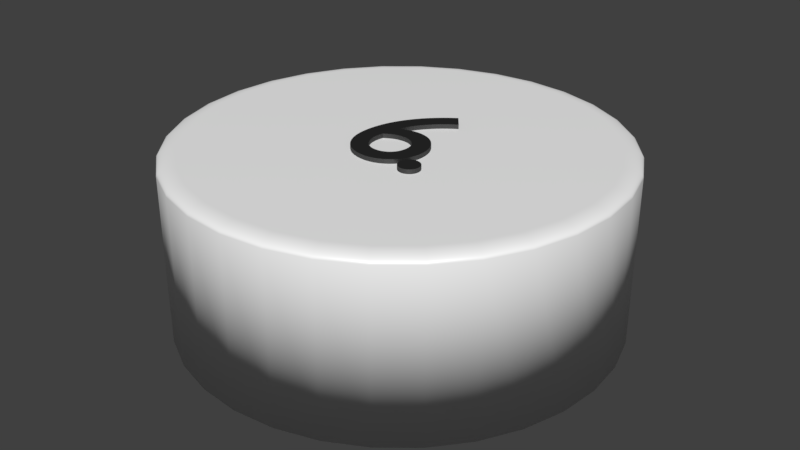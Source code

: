 # Source: kreiswei_6.blend  (saved by Blender 2.79.0; exported with 4.5.12 LTS)
import bpy
from mathutils import Matrix  # noqa: F401  (used for matrix-valued properties, if any)

bpy.ops.wm.read_factory_settings(use_empty=True)
scene = bpy.context.scene
scene.name = 'Scene'

# ---- collections
col_collection_1 = bpy.data.collections.new('Collection 1'); scene.collection.children.link(col_collection_1)

# ---- materials (node trees are filled in below, after node groups)
mat_material = bpy.data.materials.new('Material')
mat_material.alpha_threshold = 0.0
mat_material.roughness = 0.5
mat_material_003 = bpy.data.materials.new('Material.003')
mat_material_003.alpha_threshold = 0.0
mat_material_003.roughness = 0.5
mat_material_005 = bpy.data.materials.new('Material.005')
mat_material_005.alpha_threshold = 0.0
mat_material_005.roughness = 0.5

# ---- material node trees
mat_material.use_nodes = True; mat_material.node_tree.nodes.clear()
_N = mat_material.node_tree.nodes; _L = mat_material.node_tree.links
n0 = _N.new('ShaderNodeOutputMaterial'); n0.name = 'Material Output'; n0.location = (389, 402)
n1 = _N.new('ShaderNodeBsdfDiffuse'); n1.name = 'Diffuse BSDF'; n1.location = (0, 398)
n1.inputs[0].default_value = (1.0, 1.0, 1.0, 1.0)
n2 = _N.new('ShaderNodeBsdfAnisotropic'); n2.name = 'Glossy BSDF'; n2.location = (2, 219)
n2.distribution = 'GGX'
n2.inputs[1].default_value = 0.4472
n3 = _N.new('ShaderNodeMixShader'); n3.name = 'Mix Shader'; n3.location = (218, 404)
n3.inputs[0].default_value = 0.1
_L.new(n1.outputs[0], n3.inputs[1])
_L.new(n2.outputs[0], n3.inputs[2])
_L.new(n3.outputs[0], n0.inputs[0])
n0.is_active_output = True
mat_material_003.use_nodes = True; mat_material_003.node_tree.nodes.clear()
_N = mat_material_003.node_tree.nodes; _L = mat_material_003.node_tree.links
n0 = _N.new('ShaderNodeBsdfDiffuse'); n0.name = 'Diffuse BSDF'; n0.location = (10, 300)
n0.inputs[0].default_value = (0.01298, 0.01298, 0.01298, 1.0)
n1 = _N.new('ShaderNodeOutputMaterial'); n1.name = 'Material Output'; n1.location = (383, 229)
n2 = _N.new('ShaderNodeBsdfAnisotropic'); n2.name = 'Glossy BSDF'; n2.location = (9, 167)
n2.distribution = 'GGX'
n2.inputs[1].default_value = 0.4472
n3 = _N.new('ShaderNodeMixShader'); n3.name = 'Mix Shader'; n3.location = (208, 244)
n3.inputs[0].default_value = 0.1
_L.new(n0.outputs[0], n3.inputs[1])
_L.new(n2.outputs[0], n3.inputs[2])
_L.new(n3.outputs[0], n1.inputs[0])
n1.is_active_output = True
mat_material_005.use_nodes = True; mat_material_005.node_tree.nodes.clear()
_N = mat_material_005.node_tree.nodes; _L = mat_material_005.node_tree.links
n0 = _N.new('ShaderNodeOutputMaterial'); n0.name = 'Material Output'; n0.location = (404, 236)
n1 = _N.new('ShaderNodeMixShader'); n1.name = 'Mix Shader'; n1.location = (184, 310)
n1.inputs[0].default_value = 0.1
n2 = _N.new('ShaderNodeBsdfAnisotropic'); n2.name = 'Glossy BSDF'; n2.location = (-43, 197)
n2.distribution = 'GGX'
n2.inputs[1].default_value = 0.4472
n3 = _N.new('ShaderNodeBsdfDiffuse'); n3.name = 'Diffuse BSDF'; n3.location = (-46, 471)
n3.inputs[0].default_value = (0.01298, 0.01298, 0.01298, 1.0)
_L.new(n3.outputs[0], n1.inputs[1])
_L.new(n1.outputs[0], n0.inputs[0])
_L.new(n2.outputs[0], n1.inputs[2])
n0.is_active_output = True

# ---- world
world_world = bpy.data.worlds.new('World'); scene.world = world_world
world_world.color = (0.05088, 0.05088, 0.05088)
world_world.use_sun_shadow = False
world_world.sun_shadow_jitter_overblur = 0.0
world_world.cycles.sampling_method = 'MANUAL'

# ---- meshes
me_cylinder = bpy.data.meshes.new('Cylinder')
me_cylinder.from_pydata([(0.0, 1.0, -1.0), (0.1951, 0.9808, -1.0), (0.3827, 0.9239, -1.0), (0.5556, 0.8315, -1.0), (0.7071, 0.7071, -1.0), (0.8315, 0.5556, -1.0), (0.9239, 0.3827, -1.0), (0.9808, 0.1951, -1.0), (1.0, 7.55e-08, -1.0), (0.9808, -0.1951, -1.0), (0.9239, -0.3827, -1.0), (0.8315, -0.5556, -1.0), (0.7071, -0.7071, -1.0), (0.5556, -0.8315, -1.0), (0.3827, -0.9239, -1.0), (0.1951, -0.9808, -1.0), (-3.258e-07, -1.0, -1.0), (-0.1951, -0.9808, -1.0), (-0.3827, -0.9239, -1.0), (-0.5556, -0.8315, -1.0), (-0.7071, -0.7071, -1.0), (-0.8315, -0.5556, -1.0), (-0.9239, -0.3827, -1.0), (-0.9808, -0.1951, -1.0), (-1.0, 9.656e-07, -1.0), (-0.9808, 0.1951, -1.0), (-0.9239, 0.3827, -1.0), (-0.8315, 0.5556, -1.0), (-0.7071, 0.7071, -1.0), (-0.5556, 0.8315, -1.0), (-0.3827, 0.9239, -1.0), (-0.1951, 0.9808, -1.0), (-5.96e-08, 0.9196, 1.0), (0.0, 1.0, 0.92), (-5.035e-08, 0.9322, 0.999), (-4.109e-08, 0.9445, 0.9961), (-3.26e-08, 0.9561, 0.9913), (-2.456e-08, 0.9669, 0.9847), (-1.746e-08, 0.9765, 0.9766), (-1.141e-08, 0.9846, 0.967), (-6.636e-09, 0.9912, 0.9563), (-2.91e-09, 0.9961, 0.9447), (-7.567e-10, 0.999, 0.9325), (0.1794, 0.9019, 1.0), (0.1951, 0.9808, 0.92), (0.1819, 0.9143, 0.999), (0.1843, 0.9263, 0.9961), (0.1865, 0.9377, 0.9913), (0.1886, 0.9483, 0.9847), (0.1905, 0.9577, 0.9766), (0.1921, 0.9657, 0.967), (0.1934, 0.9722, 0.9563), (0.1943, 0.9769, 0.9447), (0.1949, 0.9798, 0.9325), (0.3519, 0.8496, 1.0), (0.3827, 0.9239, 0.92), (0.3567, 0.8612, 0.999), (0.3614, 0.8726, 0.9961), (0.3659, 0.8833, 0.9913), (0.37, 0.8933, 0.9847), (0.3737, 0.9021, 0.9766), (0.3768, 0.9097, 0.967), (0.3793, 0.9158, 0.9563), (0.3812, 0.9202, 0.9447), (0.3823, 0.923, 0.9325), (0.5109, 0.7646, 1.0), (0.5556, 0.8315, 0.92), (0.5179, 0.7751, 0.999), (0.5247, 0.7853, 0.9961), (0.5312, 0.795, 0.9913), (0.5372, 0.8039, 0.9847), (0.5425, 0.8119, 0.9766), (0.547, 0.8187, 0.967), (0.5507, 0.8242, 0.9563), (0.5534, 0.8282, 0.9447), (0.555, 0.8306, 0.9325), (0.6503, 0.6503, 1.0), (0.7071, 0.7071, 0.92), (0.6592, 0.6592, 0.999), (0.6678, 0.6678, 0.9961), (0.6761, 0.6761, 0.9913), (0.6837, 0.6837, 0.9847), (0.6905, 0.6905, 0.9766), (0.6963, 0.6963, 0.967), (0.7009, 0.7009, 0.9563), (0.7043, 0.7043, 0.9447), (0.7064, 0.7064, 0.9325), (0.7646, 0.5109, 1.0), (0.8315, 0.5556, 0.92), (0.7751, 0.5179, 0.999), (0.7853, 0.5247, 0.9961), (0.795, 0.5312, 0.9913), (0.8039, 0.5372, 0.9847), (0.8119, 0.5425, 0.9766), (0.8187, 0.547, 0.967), (0.8242, 0.5507, 0.9563), (0.8282, 0.5534, 0.9447), (0.8306, 0.555, 0.9325), (0.8496, 0.3519, 1.0), (0.9239, 0.3827, 0.92), (0.8612, 0.3567, 0.999), (0.8726, 0.3614, 0.9961), (0.8833, 0.3659, 0.9913), (0.8933, 0.37, 0.9847), (0.9021, 0.3737, 0.9766), (0.9097, 0.3768, 0.967), (0.9158, 0.3793, 0.9563), (0.9202, 0.3812, 0.9447), (0.923, 0.3823, 0.9325), (0.9019, 0.1794, 1.0), (0.9808, 0.1951, 0.92), (0.9143, 0.1819, 0.999), (0.9263, 0.1843, 0.9961), (0.9377, 0.1865, 0.9913), (0.9483, 0.1886, 0.9847), (0.9577, 0.1905, 0.9766), (0.9657, 0.1921, 0.967), (0.9722, 0.1934, 0.9563), (0.9769, 0.1943, 0.9447), (0.9798, 0.1949, 0.9325), (0.9196, 5.029e-08, 1.0), (1.0, 7.55e-08, 0.92), (0.9322, 5.422e-08, 0.999), (0.9445, 5.809e-08, 0.9961), (0.9561, 6.182e-08, 0.9913), (0.9669, 6.519e-08, 0.9847), (0.9765, 6.81e-08, 0.9766), (0.9846, 7.078e-08, 0.967), (0.9912, 7.288e-08, 0.9563), (0.9961, 7.427e-08, 0.9447), (0.999, 7.518e-08, 0.9325), (0.9019, -0.1794, 1.0), (0.9808, -0.1951, 0.92), (0.9143, -0.1819, 0.999), (0.9263, -0.1843, 0.9961), (0.9377, -0.1865, 0.9913), (0.9483, -0.1886, 0.9847), (0.9577, -0.1905, 0.9766), (0.9657, -0.1921, 0.967), (0.9722, -0.1934, 0.9563), (0.9769, -0.1943, 0.9447), (0.9798, -0.1949, 0.9325), (0.8496, -0.3519, 1.0), (0.9239, -0.3827, 0.92), (0.8612, -0.3567, 0.999), (0.8726, -0.3614, 0.9961), (0.8833, -0.3659, 0.9913), (0.8933, -0.37, 0.9847), (0.9021, -0.3737, 0.9766), (0.9097, -0.3768, 0.967), (0.9158, -0.3793, 0.9563), (0.9202, -0.3812, 0.9447), (0.923, -0.3823, 0.9325), (0.7646, -0.5109, 1.0), (0.8315, -0.5556, 0.92), (0.7751, -0.5179, 0.999), (0.7853, -0.5247, 0.9961), (0.795, -0.5312, 0.9913), (0.8039, -0.5372, 0.9847), (0.8119, -0.5425, 0.9766), (0.8187, -0.547, 0.967), (0.8242, -0.5507, 0.9563), (0.8282, -0.5534, 0.9447), (0.8306, -0.555, 0.9325), (0.6503, -0.6503, 1.0), (0.7071, -0.7071, 0.92), (0.6592, -0.6592, 0.999), (0.6678, -0.6678, 0.9961), (0.6761, -0.6761, 0.9913), (0.6837, -0.6837, 0.9847), (0.6905, -0.6905, 0.9766), (0.6963, -0.6963, 0.967), (0.7009, -0.7009, 0.9563), (0.7043, -0.7043, 0.9447), (0.7064, -0.7064, 0.9325), (0.5109, -0.7646, 1.0), (0.5556, -0.8315, 0.92), (0.5179, -0.7751, 0.999), (0.5247, -0.7853, 0.9961), (0.5312, -0.795, 0.9913), (0.5372, -0.8039, 0.9847), (0.5425, -0.8119, 0.9766), (0.547, -0.8187, 0.967), (0.5507, -0.8242, 0.9563), (0.5534, -0.8282, 0.9447), (0.555, -0.8306, 0.9325), (0.3519, -0.8496, 1.0), (0.3827, -0.9239, 0.92), (0.3567, -0.8612, 0.999), (0.3614, -0.8726, 0.9961), (0.3659, -0.8833, 0.9913), (0.37, -0.8933, 0.9847), (0.3737, -0.9021, 0.9766), (0.3768, -0.9097, 0.967), (0.3793, -0.9158, 0.9563), (0.3812, -0.9202, 0.9447), (0.3823, -0.923, 0.9325), (0.1794, -0.9019, 1.0), (0.1951, -0.9808, 0.92), (0.1819, -0.9143, 0.999), (0.1843, -0.9263, 0.9961), (0.1865, -0.9377, 0.9913), (0.1886, -0.9483, 0.9847), (0.1905, -0.9577, 0.9766), (0.1921, -0.9657, 0.967), (0.1934, -0.9722, 0.9563), (0.1943, -0.9769, 0.9447), (0.1949, -0.9798, 0.9325), (-2.775e-07, -0.9196, 1.0), (-3.258e-07, -1.0, 0.92), (-2.851e-07, -0.9322, 0.999), (-2.925e-07, -0.9445, 0.9961), (-2.995e-07, -0.9561, 0.9913), (-3.059e-07, -0.9669, 0.9847), (-3.118e-07, -0.9765, 0.9766), (-3.166e-07, -0.9846, 0.967), (-3.205e-07, -0.9912, 0.9563), (-3.235e-07, -0.9961, 0.9447), (-3.253e-07, -0.999, 0.9325), (-0.1794, -0.9019, 1.0), (-0.1951, -0.9808, 0.92), (-0.1819, -0.9143, 0.999), (-0.1843, -0.9263, 0.9961), (-0.1865, -0.9377, 0.9913), (-0.1886, -0.9483, 0.9847), (-0.1905, -0.9577, 0.9766), (-0.1921, -0.9657, 0.967), (-0.1934, -0.9722, 0.9563), (-0.1943, -0.9769, 0.9447), (-0.1949, -0.9798, 0.9325), (-0.3519, -0.8496, 1.0), (-0.3827, -0.9239, 0.92), (-0.3567, -0.8612, 0.999), (-0.3614, -0.8726, 0.9961), (-0.3659, -0.8833, 0.9913), (-0.37, -0.8933, 0.9847), (-0.3737, -0.9021, 0.9766), (-0.3768, -0.9097, 0.967), (-0.3793, -0.9158, 0.9563), (-0.3812, -0.9202, 0.9447), (-0.3823, -0.923, 0.9325), (-0.5109, -0.7646, 1.0), (-0.5556, -0.8315, 0.92), (-0.5179, -0.7751, 0.999), (-0.5247, -0.7853, 0.9961), (-0.5312, -0.795, 0.9913), (-0.5372, -0.8039, 0.9847), (-0.5425, -0.8119, 0.9766), (-0.547, -0.8187, 0.967), (-0.5507, -0.8242, 0.9563), (-0.5534, -0.8282, 0.9447), (-0.555, -0.8306, 0.9325), (-0.6503, -0.6503, 1.0), (-0.7071, -0.7071, 0.92), (-0.6592, -0.6592, 0.999), (-0.6678, -0.6678, 0.9961), (-0.6761, -0.6761, 0.9913), (-0.6837, -0.6837, 0.9847), (-0.6905, -0.6905, 0.9766), (-0.6963, -0.6963, 0.967), (-0.7009, -0.7009, 0.9563), (-0.7043, -0.7043, 0.9447), (-0.7064, -0.7064, 0.9325), (-0.7646, -0.5109, 1.0), (-0.8315, -0.5556, 0.92), (-0.7751, -0.5179, 0.999), (-0.7853, -0.5247, 0.9961), (-0.795, -0.5312, 0.9913), (-0.8039, -0.5372, 0.9847), (-0.8119, -0.5425, 0.9766), (-0.8187, -0.547, 0.967), (-0.8242, -0.5507, 0.9563), (-0.8282, -0.5534, 0.9447), (-0.8306, -0.555, 0.9325), (-0.8496, -0.3519, 1.0), (-0.9239, -0.3827, 0.92), (-0.8612, -0.3567, 0.999), (-0.8726, -0.3614, 0.9961), (-0.8833, -0.3659, 0.9913), (-0.8933, -0.37, 0.9847), (-0.9021, -0.3737, 0.9766), (-0.9097, -0.3768, 0.967), (-0.9158, -0.3793, 0.9563), (-0.9202, -0.3812, 0.9447), (-0.923, -0.3823, 0.9325), (-0.9019, -0.1794, 1.0), (-0.9808, -0.1951, 0.92), (-0.9143, -0.1819, 0.999), (-0.9263, -0.1843, 0.9961), (-0.9377, -0.1865, 0.9913), (-0.9483, -0.1886, 0.9847), (-0.9577, -0.1905, 0.9766), (-0.9657, -0.1921, 0.967), (-0.9722, -0.1934, 0.9563), (-0.9769, -0.1943, 0.9447), (-0.9798, -0.1949, 0.9325), (-0.9196, 8.196e-07, 1.0), (-1.0, 9.656e-07, 0.92), (-0.9322, 8.424e-07, 0.999), (-0.9445, 8.647e-07, 0.9961), (-0.9561, 8.858e-07, 0.9913), (-0.9669, 9.054e-07, 0.9847), (-0.9765, 9.229e-07, 0.9766), (-0.9846, 9.377e-07, 0.967), (-0.9912, 9.497e-07, 0.9563), (-0.9961, 9.584e-07, 0.9447), (-0.999, 9.638e-07, 0.9325), (-0.9019, 0.1794, 1.0), (-0.9808, 0.1951, 0.92), (-0.9143, 0.1819, 0.999), (-0.9263, 0.1843, 0.9961), (-0.9377, 0.1865, 0.9913), (-0.9483, 0.1886, 0.9847), (-0.9577, 0.1905, 0.9766), (-0.9657, 0.1921, 0.967), (-0.9722, 0.1934, 0.9563), (-0.9769, 0.1943, 0.9447), (-0.9798, 0.1949, 0.9325), (-0.8496, 0.3519, 1.0), (-0.9239, 0.3827, 0.92), (-0.8612, 0.3567, 0.999), (-0.8726, 0.3614, 0.9961), (-0.8833, 0.3659, 0.9913), (-0.8933, 0.37, 0.9847), (-0.9021, 0.3737, 0.9766), (-0.9097, 0.3768, 0.967), (-0.9158, 0.3793, 0.9563), (-0.9202, 0.3812, 0.9447), (-0.923, 0.3823, 0.9325), (-0.7646, 0.5109, 1.0), (-0.8315, 0.5556, 0.92), (-0.7751, 0.5179, 0.999), (-0.7853, 0.5247, 0.9961), (-0.795, 0.5312, 0.9913), (-0.8039, 0.5372, 0.9847), (-0.8119, 0.5425, 0.9766), (-0.8187, 0.547, 0.967), (-0.8242, 0.5507, 0.9563), (-0.8282, 0.5534, 0.9447), (-0.8306, 0.555, 0.9325), (-0.6503, 0.6503, 1.0), (-0.7071, 0.7071, 0.92), (-0.6592, 0.6592, 0.999), (-0.6678, 0.6678, 0.9961), (-0.6761, 0.6761, 0.9913), (-0.6837, 0.6837, 0.9847), (-0.6905, 0.6905, 0.9766), (-0.6962, 0.6963, 0.967), (-0.7009, 0.7009, 0.9563), (-0.7043, 0.7043, 0.9447), (-0.7064, 0.7064, 0.9325), (-0.5109, 0.7646, 1.0), (-0.5556, 0.8315, 0.92), (-0.5179, 0.7751, 0.999), (-0.5247, 0.7853, 0.9961), (-0.5312, 0.795, 0.9913), (-0.5372, 0.8039, 0.9847), (-0.5425, 0.8119, 0.9766), (-0.547, 0.8187, 0.967), (-0.5507, 0.8242, 0.9563), (-0.5534, 0.8282, 0.9447), (-0.555, 0.8306, 0.9325), (-0.3519, 0.8496, 1.0), (-0.3827, 0.9239, 0.92), (-0.3567, 0.8612, 0.999), (-0.3614, 0.8726, 0.9961), (-0.3659, 0.8833, 0.9913), (-0.37, 0.8933, 0.9847), (-0.3737, 0.9021, 0.9766), (-0.3768, 0.9097, 0.967), (-0.3793, 0.9158, 0.9563), (-0.3812, 0.9202, 0.9447), (-0.3823, 0.923, 0.9325), (-0.1794, 0.9019, 1.0), (-0.1951, 0.9808, 0.92), (-0.1819, 0.9143, 0.999), (-0.1843, 0.9263, 0.9961), (-0.1865, 0.9377, 0.9913), (-0.1886, 0.9483, 0.9847), (-0.1905, 0.9577, 0.9766), (-0.1921, 0.9657, 0.967), (-0.1934, 0.9722, 0.9563), (-0.1943, 0.9769, 0.9447), (-0.1949, 0.9798, 0.9325), (0.05923, 0.3212, 1.05), (0.02519, 0.2968, 1.05), (-0.006114, 0.2708, 1.05), (-0.03463, 0.2434, 1.05), (-0.06033, 0.2147, 1.05), (-0.08315, 0.1848, 1.05), (-0.1031, 0.1539, 1.05), (-0.12, 0.1221, 1.05), (-0.134, 0.08961, 1.05), (-0.145, 0.05649, 1.05), (-0.1528, 0.02289, 1.05), (-0.1576, -0.01106, 1.05), (-0.1592, -0.0452, 1.05), (-0.1577, -0.07321, 1.05), (-0.1534, -0.09954, 1.05), (-0.1464, -0.124, 1.05), (-0.1368, -0.1466, 1.05), (-0.1248, -0.167, 1.05), (-0.1105, -0.1852, 1.05), (-0.09395, -0.201, 1.05), (-0.07538, -0.2142, 1.05), (-0.05488, -0.2247, 1.05), (-0.0326, -0.2325, 1.05), (-0.008648, -0.2372, 1.05), (0.01683, -0.2388, 1.05), (0.03831, -0.2373, 1.05), (0.05902, -0.2329, 1.05), (0.07874, -0.2258, 1.05), (0.09727, -0.2162, 1.05), (0.1144, -0.2044, 1.05), (0.1299, -0.1905, 1.05), (0.1436, -0.1748, 1.05), (0.1553, -0.1574, 1.05), (0.1648, -0.1386, 1.05), (0.1718, -0.1185, 1.05), (0.1761, -0.09747, 1.05), (0.1776, -0.0756, 1.05), (0.1763, -0.05348, 1.05), (0.1724, -0.03242, 1.05), (0.166, -0.01259, 1.05), (0.1574, 0.005852, 1.05), (0.1466, 0.02274, 1.05), (0.1339, 0.0379, 1.05), (0.1194, 0.05118, 1.05), (0.1032, 0.06241, 1.05), (0.08549, 0.07144, 1.05), (0.06643, 0.07809, 1.05), (0.04616, 0.08219, 1.05), (0.02483, 0.0836, 1.05), (0.016, 0.08337, 1.05), (0.00749, 0.08272, 1.05), (-0.0006945, 0.08168, 1.05), (-0.008562, 0.08028, 1.05), (-0.01612, 0.07858, 1.05), (-0.02337, 0.0766, 1.05), (-0.03032, 0.07439, 1.05), (-0.03698, 0.07199, 1.05), (-0.04334, 0.06943, 1.05), (-0.04943, 0.06675, 1.05), (-0.05524, 0.06399, 1.05), (-0.06077, 0.0612, 1.05), (-0.05424, 0.08024, 1.05), (-0.04594, 0.09929, 1.05), (-0.03599, 0.1182, 1.05), (-0.02453, 0.1369, 1.05), (-0.01168, 0.1551, 1.05), (0.002431, 0.1729, 1.05), (0.01768, 0.19, 1.05), (0.03393, 0.2063, 1.05), (0.05106, 0.2217, 1.05), (0.06893, 0.2361, 1.05), (0.08744, 0.2493, 1.05), (0.1064, 0.2612, 1.05), (-0.07757, -0.0196, 1.05), (-0.06928, -0.01433, 1.05), (-0.06156, -0.009689, 1.05), (-0.05428, -0.00565, 1.05), (-0.04735, -0.002178, 1.05), (-0.04065, 0.0007612, 1.05), (-0.03407, 0.0032, 1.05), (-0.02751, 0.005172, 1.05), (-0.02086, 0.006711, 1.05), (-0.01401, 0.00785, 1.05), (-0.006847, 0.008622, 1.05), (0.0007292, 0.009061, 1.05), (0.008831, 0.0092, 1.05), (0.02153, 0.008464, 1.05), (0.03358, 0.006311, 1.05), (0.04489, 0.002825, 1.05), (0.05538, -0.001911, 1.05), (0.06495, -0.007814, 1.05), (0.07353, -0.0148, 1.05), (0.08102, -0.02279, 1.05), (0.08735, -0.03169, 1.05), (0.09242, -0.04142, 1.05), (0.09615, -0.05191, 1.05), (0.09844, -0.06306, 1.05), (0.09923, -0.0748, 1.05), (0.09851, -0.08782, 1.05), (0.09638, -0.1, 1.05), (0.09292, -0.1114, 1.05), (0.08818, -0.1219, 1.05), (0.08223, -0.1313, 1.05), (0.07513, -0.1397, 1.05), (0.06695, -0.147, 1.05), (0.05775, -0.1531, 1.05), (0.04759, -0.1579, 1.05), (0.03655, -0.1615, 1.05), (0.02467, -0.1637, 1.05), (0.01203, -0.1644, 1.05), (-0.002062, -0.1633, 1.05), (-0.01577, -0.1599, 1.05), (-0.02886, -0.1544, 1.05), (-0.04107, -0.1468, 1.05), (-0.05215, -0.1372, 1.05), (-0.06187, -0.1256, 1.05), (-0.06997, -0.1122, 1.05), (-0.07621, -0.09696, 1.05), (-0.08033, -0.08002, 1.05), (-0.0821, -0.06144, 1.05), (-0.08126, -0.04127, 1.05), (0.05923, 0.3212, 0.95), (0.02519, 0.2968, 0.95), (-0.006114, 0.2708, 0.95), (-0.03463, 0.2434, 0.95), (-0.06033, 0.2147, 0.95), (-0.08315, 0.1848, 0.95), (-0.1031, 0.1539, 0.95), (-0.12, 0.1221, 0.95), (-0.134, 0.08961, 0.95), (-0.145, 0.05649, 0.95), (-0.1528, 0.02289, 0.95), (-0.1576, -0.01106, 0.95), (-0.1592, -0.0452, 0.95), (-0.1577, -0.07321, 0.95), (-0.1534, -0.09954, 0.95), (-0.1464, -0.124, 0.95), (-0.1368, -0.1466, 0.95), (-0.1248, -0.167, 0.95), (-0.1105, -0.1852, 0.95), (-0.09395, -0.201, 0.95), (-0.07538, -0.2142, 0.95), (-0.05488, -0.2247, 0.95), (-0.0326, -0.2325, 0.95), (-0.008648, -0.2372, 0.95), (0.01683, -0.2388, 0.95), (0.03831, -0.2373, 0.95), (0.05902, -0.2329, 0.95), (0.07874, -0.2258, 0.95), (0.09727, -0.2162, 0.95), (0.1144, -0.2044, 0.95), (0.1299, -0.1905, 0.95), (0.1436, -0.1748, 0.95), (0.1553, -0.1574, 0.95), (0.1648, -0.1386, 0.95), (0.1718, -0.1185, 0.95), (0.1761, -0.09747, 0.95), (0.1776, -0.0756, 0.95), (0.1763, -0.05348, 0.95), (0.1724, -0.03242, 0.95), (0.166, -0.01259, 0.95), (0.1574, 0.005852, 0.95), (0.1466, 0.02274, 0.95), (0.1339, 0.0379, 0.95), (0.1194, 0.05118, 0.95), (0.1032, 0.06241, 0.95), (0.08549, 0.07144, 0.95), (0.06643, 0.07809, 0.95), (0.04616, 0.08219, 0.95), (0.02483, 0.0836, 0.95), (0.016, 0.08337, 0.95), (0.00749, 0.08272, 0.95), (-0.0006945, 0.08168, 0.95), (-0.008562, 0.08028, 0.95), (-0.01612, 0.07858, 0.95), (-0.02337, 0.0766, 0.95), (-0.03032, 0.07439, 0.95), (-0.03698, 0.07199, 0.95), (-0.04334, 0.06943, 0.95), (-0.04943, 0.06675, 0.95), (-0.05524, 0.06399, 0.95), (-0.06077, 0.0612, 0.95), (-0.05424, 0.08024, 0.95), (-0.04594, 0.09929, 0.95), (-0.03599, 0.1182, 0.95), (-0.02453, 0.1369, 0.95), (-0.01168, 0.1551, 0.95), (0.002431, 0.1729, 0.95), (0.01768, 0.19, 0.95), (0.03393, 0.2063, 0.95), (0.05106, 0.2217, 0.95), (0.06893, 0.2361, 0.95), (0.08744, 0.2493, 0.95), (0.1064, 0.2612, 0.95), (-0.07757, -0.0196, 0.95), (-0.06928, -0.01433, 0.95), (-0.06156, -0.009689, 0.95), (-0.05428, -0.00565, 0.95), (-0.04735, -0.002178, 0.95), (-0.04065, 0.0007612, 0.95), (-0.03407, 0.0032, 0.95), (-0.02751, 0.005172, 0.95), (-0.02086, 0.006711, 0.95), (-0.01401, 0.00785, 0.95), (-0.006847, 0.008622, 0.95), (0.0007292, 0.009061, 0.95), (0.008831, 0.0092, 0.95), (0.02153, 0.008464, 0.95), (0.03358, 0.006311, 0.95), (0.04489, 0.002825, 0.95), (0.05538, -0.001911, 0.95), (0.06495, -0.007814, 0.95), (0.07353, -0.0148, 0.95), (0.08102, -0.02279, 0.95), (0.08735, -0.03169, 0.95), (0.09242, -0.04142, 0.95), (0.09615, -0.05191, 0.95), (0.09844, -0.06306, 0.95), (0.09923, -0.0748, 0.95), (0.09851, -0.08782, 0.95), (0.09638, -0.1, 0.95), (0.09292, -0.1114, 0.95), (0.08818, -0.1219, 0.95), (0.08223, -0.1313, 0.95), (0.07513, -0.1397, 0.95), (0.06695, -0.147, 0.95), (0.05775, -0.1531, 0.95), (0.04759, -0.1579, 0.95), (0.03655, -0.1615, 0.95), (0.02467, -0.1637, 0.95), (0.01203, -0.1644, 0.95), (-0.002062, -0.1633, 0.95), (-0.01577, -0.1599, 0.95), (-0.02886, -0.1544, 0.95), (-0.04107, -0.1468, 0.95), (-0.05215, -0.1372, 0.95), (-0.06187, -0.1256, 0.95), (-0.06997, -0.1122, 0.95), (-0.07621, -0.09696, 0.95), (-0.08033, -0.08002, 0.95), (-0.0821, -0.06144, 0.95), (-0.08126, -0.04127, 0.95), (0.2074, -0.1449, 1.05), (0.2009, -0.1454, 1.05), (0.1947, -0.1467, 1.05), (0.1888, -0.1487, 1.05), (0.1832, -0.1515, 1.05), (0.1781, -0.155, 1.05), (0.1735, -0.159, 1.05), (0.1694, -0.1636, 1.05), (0.166, -0.1688, 1.05), (0.1632, -0.1743, 1.05), (0.1611, -0.1802, 1.05), (0.1598, -0.1864, 1.05), (0.1594, -0.1929, 1.05), (0.1598, -0.1994, 1.05), (0.1611, -0.2057, 1.05), (0.1632, -0.2116, 1.05), (0.166, -0.2171, 1.05), (0.1694, -0.2222, 1.05), (0.1735, -0.2268, 1.05), (0.1781, -0.2309, 1.05), (0.1832, -0.2344, 1.05), (0.1888, -0.2371, 1.05), (0.1947, -0.2392, 1.05), (0.2009, -0.2405, 1.05), (0.2074, -0.2409, 1.05), (0.2139, -0.2405, 1.05), (0.2201, -0.2392, 1.05), (0.226, -0.2371, 1.05), (0.2316, -0.2344, 1.05), (0.2367, -0.2309, 1.05), (0.2413, -0.2268, 1.05), (0.2454, -0.2222, 1.05), (0.2488, -0.2171, 1.05), (0.2516, -0.2116, 1.05), (0.2537, -0.2057, 1.05), (0.255, -0.1994, 1.05), (0.2554, -0.1929, 1.05), (0.255, -0.1864, 1.05), (0.2537, -0.1802, 1.05), (0.2516, -0.1743, 1.05), (0.2488, -0.1688, 1.05), (0.2454, -0.1636, 1.05), (0.2413, -0.159, 1.05), (0.2367, -0.155, 1.05), (0.2316, -0.1515, 1.05), (0.226, -0.1487, 1.05), (0.2201, -0.1467, 1.05), (0.2139, -0.1454, 1.05), (0.2074, -0.1449, 0.95), (0.2009, -0.1454, 0.95), (0.1947, -0.1467, 0.95), (0.1888, -0.1487, 0.95), (0.1832, -0.1515, 0.95), (0.1781, -0.155, 0.95), (0.1735, -0.159, 0.95), (0.1694, -0.1636, 0.95), (0.166, -0.1688, 0.95), (0.1632, -0.1743, 0.95), (0.1611, -0.1802, 0.95), (0.1598, -0.1864, 0.95), (0.1594, -0.1929, 0.95), (0.1598, -0.1994, 0.95), (0.1611, -0.2057, 0.95), (0.1632, -0.2116, 0.95), (0.166, -0.2171, 0.95), (0.1694, -0.2222, 0.95), (0.1735, -0.2268, 0.95), (0.1781, -0.2309, 0.95), (0.1832, -0.2344, 0.95), (0.1888, -0.2371, 0.95), (0.1947, -0.2392, 0.95), (0.2009, -0.2405, 0.95), (0.2074, -0.2409, 0.95), (0.2139, -0.2405, 0.95), (0.2201, -0.2392, 0.95), (0.226, -0.2371, 0.95), (0.2316, -0.2344, 0.95), (0.2367, -0.2309, 0.95), (0.2413, -0.2268, 0.95), (0.2454, -0.2222, 0.95), (0.2488, -0.2171, 0.95), (0.2516, -0.2116, 0.95), (0.2537, -0.2057, 0.95), (0.255, -0.1994, 0.95), (0.2554, -0.1929, 0.95), (0.255, -0.1864, 0.95), (0.2537, -0.1802, 0.95), (0.2516, -0.1743, 0.95), (0.2488, -0.1688, 0.95), (0.2454, -0.1636, 0.95), (0.2413, -0.159, 0.95), (0.2367, -0.155, 0.95), (0.2316, -0.1515, 0.95), (0.226, -0.1487, 0.95), (0.2201, -0.1467, 0.95), (0.2139, -0.1454, 0.95)], [], [(31, 374, 33, 0), (2, 55, 66, 3), (3, 66, 77, 4), (4, 77, 88, 5), (5, 88, 99, 6), (6, 99, 110, 7), (7, 110, 121, 8), (8, 121, 132, 9), (9, 132, 143, 10), (10, 143, 154, 11), (11, 154, 165, 12), (12, 165, 176, 13), (13, 176, 187, 14), (14, 187, 198, 15), (15, 198, 209, 16), (16, 209, 220, 17), (17, 220, 231, 18), (18, 231, 242, 19), (19, 242, 253, 20), (20, 253, 264, 21), (21, 264, 275, 22), (22, 275, 286, 23), (23, 286, 297, 24), (24, 297, 308, 25), (25, 308, 319, 26), (26, 319, 330, 27), (27, 330, 341, 28), (28, 341, 352, 29), (29, 352, 363, 30), (30, 363, 374, 31), (0, 33, 44, 1), (1, 44, 55, 2), (0, 1, 2, 3, 4, 5, 6, 7, 8, 9, 10, 11, 12, 13, 14, 15, 16, 17, 18, 19, 20, 21, 22, 23, 24, 25, 26, 27, 28, 29, 30, 31), (44, 33, 42, 53), (53, 42, 41, 52), (52, 41, 40, 51), (51, 40, 39, 50), (50, 39, 38, 49), (49, 38, 37, 48), (48, 37, 36, 47), (47, 36, 35, 46), (46, 35, 34, 45), (45, 34, 32, 43), (55, 44, 53, 64), (64, 53, 52, 63), (63, 52, 51, 62), (62, 51, 50, 61), (61, 50, 49, 60), (60, 49, 48, 59), (59, 48, 47, 58), (58, 47, 46, 57), (57, 46, 45, 56), (56, 45, 43, 54), (66, 55, 64, 75), (75, 64, 63, 74), (74, 63, 62, 73), (73, 62, 61, 72), (72, 61, 60, 71), (71, 60, 59, 70), (70, 59, 58, 69), (69, 58, 57, 68), (68, 57, 56, 67), (67, 56, 54, 65), (77, 66, 75, 86), (86, 75, 74, 85), (85, 74, 73, 84), (84, 73, 72, 83), (83, 72, 71, 82), (82, 71, 70, 81), (81, 70, 69, 80), (80, 69, 68, 79), (79, 68, 67, 78), (78, 67, 65, 76), (88, 77, 86, 97), (97, 86, 85, 96), (96, 85, 84, 95), (95, 84, 83, 94), (94, 83, 82, 93), (93, 82, 81, 92), (92, 81, 80, 91), (91, 80, 79, 90), (90, 79, 78, 89), (89, 78, 76, 87), (99, 88, 97, 108), (108, 97, 96, 107), (107, 96, 95, 106), (106, 95, 94, 105), (105, 94, 93, 104), (104, 93, 92, 103), (103, 92, 91, 102), (102, 91, 90, 101), (101, 90, 89, 100), (100, 89, 87, 98), (110, 99, 108, 119), (119, 108, 107, 118), (118, 107, 106, 117), (117, 106, 105, 116), (116, 105, 104, 115), (115, 104, 103, 114), (114, 103, 102, 113), (113, 102, 101, 112), (112, 101, 100, 111), (111, 100, 98, 109), (121, 110, 119, 130), (130, 119, 118, 129), (129, 118, 117, 128), (128, 117, 116, 127), (127, 116, 115, 126), (126, 115, 114, 125), (125, 114, 113, 124), (124, 113, 112, 123), (123, 112, 111, 122), (122, 111, 109, 120), (132, 121, 130, 141), (141, 130, 129, 140), (140, 129, 128, 139), (139, 128, 127, 138), (138, 127, 126, 137), (137, 126, 125, 136), (136, 125, 124, 135), (135, 124, 123, 134), (134, 123, 122, 133), (133, 122, 120, 131), (143, 132, 141, 152), (152, 141, 140, 151), (151, 140, 139, 150), (150, 139, 138, 149), (149, 138, 137, 148), (148, 137, 136, 147), (147, 136, 135, 146), (146, 135, 134, 145), (145, 134, 133, 144), (144, 133, 131, 142), (154, 143, 152, 163), (163, 152, 151, 162), (162, 151, 150, 161), (161, 150, 149, 160), (160, 149, 148, 159), (159, 148, 147, 158), (158, 147, 146, 157), (157, 146, 145, 156), (156, 145, 144, 155), (155, 144, 142, 153), (165, 154, 163, 174), (174, 163, 162, 173), (173, 162, 161, 172), (172, 161, 160, 171), (171, 160, 159, 170), (170, 159, 158, 169), (169, 158, 157, 168), (168, 157, 156, 167), (167, 156, 155, 166), (166, 155, 153, 164), (176, 165, 174, 185), (185, 174, 173, 184), (184, 173, 172, 183), (183, 172, 171, 182), (182, 171, 170, 181), (181, 170, 169, 180), (180, 169, 168, 179), (179, 168, 167, 178), (178, 167, 166, 177), (177, 166, 164, 175), (187, 176, 185, 196), (196, 185, 184, 195), (195, 184, 183, 194), (194, 183, 182, 193), (193, 182, 181, 192), (192, 181, 180, 191), (191, 180, 179, 190), (190, 179, 178, 189), (189, 178, 177, 188), (188, 177, 175, 186), (198, 187, 196, 207), (207, 196, 195, 206), (206, 195, 194, 205), (205, 194, 193, 204), (204, 193, 192, 203), (203, 192, 191, 202), (202, 191, 190, 201), (201, 190, 189, 200), (200, 189, 188, 199), (199, 188, 186, 197), (209, 198, 207, 218), (218, 207, 206, 217), (217, 206, 205, 216), (216, 205, 204, 215), (215, 204, 203, 214), (214, 203, 202, 213), (213, 202, 201, 212), (212, 201, 200, 211), (211, 200, 199, 210), (210, 199, 197, 208), (220, 209, 218, 229), (229, 218, 217, 228), (228, 217, 216, 227), (227, 216, 215, 226), (226, 215, 214, 225), (225, 214, 213, 224), (224, 213, 212, 223), (223, 212, 211, 222), (222, 211, 210, 221), (221, 210, 208, 219), (231, 220, 229, 240), (240, 229, 228, 239), (239, 228, 227, 238), (238, 227, 226, 237), (237, 226, 225, 236), (236, 225, 224, 235), (235, 224, 223, 234), (234, 223, 222, 233), (233, 222, 221, 232), (232, 221, 219, 230), (242, 231, 240, 251), (251, 240, 239, 250), (250, 239, 238, 249), (249, 238, 237, 248), (248, 237, 236, 247), (247, 236, 235, 246), (246, 235, 234, 245), (245, 234, 233, 244), (244, 233, 232, 243), (243, 232, 230, 241), (253, 242, 251, 262), (262, 251, 250, 261), (261, 250, 249, 260), (260, 249, 248, 259), (259, 248, 247, 258), (258, 247, 246, 257), (257, 246, 245, 256), (256, 245, 244, 255), (255, 244, 243, 254), (254, 243, 241, 252), (264, 253, 262, 273), (273, 262, 261, 272), (272, 261, 260, 271), (271, 260, 259, 270), (270, 259, 258, 269), (269, 258, 257, 268), (268, 257, 256, 267), (267, 256, 255, 266), (266, 255, 254, 265), (265, 254, 252, 263), (275, 264, 273, 284), (284, 273, 272, 283), (283, 272, 271, 282), (282, 271, 270, 281), (281, 270, 269, 280), (280, 269, 268, 279), (279, 268, 267, 278), (278, 267, 266, 277), (277, 266, 265, 276), (276, 265, 263, 274), (286, 275, 284, 295), (295, 284, 283, 294), (294, 283, 282, 293), (293, 282, 281, 292), (292, 281, 280, 291), (291, 280, 279, 290), (290, 279, 278, 289), (289, 278, 277, 288), (288, 277, 276, 287), (287, 276, 274, 285), (297, 286, 295, 306), (306, 295, 294, 305), (305, 294, 293, 304), (304, 293, 292, 303), (303, 292, 291, 302), (302, 291, 290, 301), (301, 290, 289, 300), (300, 289, 288, 299), (299, 288, 287, 298), (298, 287, 285, 296), (308, 297, 306, 317), (317, 306, 305, 316), (316, 305, 304, 315), (315, 304, 303, 314), (314, 303, 302, 313), (313, 302, 301, 312), (312, 301, 300, 311), (311, 300, 299, 310), (310, 299, 298, 309), (309, 298, 296, 307), (319, 308, 317, 328), (328, 317, 316, 327), (327, 316, 315, 326), (326, 315, 314, 325), (325, 314, 313, 324), (324, 313, 312, 323), (323, 312, 311, 322), (322, 311, 310, 321), (321, 310, 309, 320), (320, 309, 307, 318), (330, 319, 328, 339), (339, 328, 327, 338), (338, 327, 326, 337), (337, 326, 325, 336), (336, 325, 324, 335), (335, 324, 323, 334), (334, 323, 322, 333), (333, 322, 321, 332), (332, 321, 320, 331), (331, 320, 318, 329), (341, 330, 339, 350), (350, 339, 338, 349), (349, 338, 337, 348), (348, 337, 336, 347), (347, 336, 335, 346), (346, 335, 334, 345), (345, 334, 333, 344), (344, 333, 332, 343), (343, 332, 331, 342), (342, 331, 329, 340), (352, 341, 350, 361), (361, 350, 349, 360), (360, 349, 348, 359), (359, 348, 347, 358), (358, 347, 346, 357), (357, 346, 345, 356), (356, 345, 344, 355), (355, 344, 343, 354), (354, 343, 342, 353), (353, 342, 340, 351), (363, 352, 361, 372), (372, 361, 360, 371), (371, 360, 359, 370), (370, 359, 358, 369), (369, 358, 357, 368), (368, 357, 356, 367), (367, 356, 355, 366), (366, 355, 354, 365), (365, 354, 353, 364), (364, 353, 351, 362), (374, 363, 372, 383), (383, 372, 371, 382), (382, 371, 370, 381), (381, 370, 369, 380), (380, 369, 368, 379), (379, 368, 367, 378), (378, 367, 366, 377), (377, 366, 365, 376), (376, 365, 364, 375), (375, 364, 362, 373), (33, 374, 383, 42), (42, 383, 382, 41), (41, 382, 381, 40), (40, 381, 380, 39), (39, 380, 379, 38), (38, 379, 378, 37), (37, 378, 377, 36), (36, 377, 376, 35), (35, 376, 375, 34), (34, 375, 373, 32), (43, 32, 373, 362, 351, 340, 329, 318, 307, 296, 285, 274, 263, 252, 241, 230, 219, 208, 197, 186, 175, 164, 153, 142, 131, 120, 109, 98, 87, 76, 65, 54), (385, 456, 384), (386, 456, 385), (387, 456, 386), (387, 455, 456), (387, 454, 455), (388, 454, 387), (388, 453, 454), (388, 452, 453), (389, 452, 388), (389, 451, 452), (389, 450, 451), (390, 450, 389), (390, 449, 450), (390, 448, 449), (391, 448, 390), (391, 447, 448), (392, 447, 391), (392, 446, 447), (392, 445, 446), (393, 445, 392), (433, 431, 432), (434, 431, 433), (435, 431, 434), (435, 430, 431), (436, 430, 435), (437, 430, 436), (393, 444, 445), (438, 430, 437), (438, 429, 430), (439, 429, 438), (440, 429, 439), (441, 429, 440), (441, 428, 429), (442, 428, 441), (443, 428, 442), (444, 428, 443), (444, 427, 428), (393, 427, 444), (394, 427, 393), (394, 426, 427), (394, 425, 426), (395, 466, 394), (466, 467, 394), (467, 425, 394), (467, 468, 425), (468, 469, 425), (469, 424, 425), (470, 424, 469), (471, 424, 470), (395, 465, 466), (395, 464, 465), (472, 424, 471), (472, 423, 424), (395, 463, 464), (395, 462, 463), (473, 423, 472), (395, 461, 462), (474, 423, 473), (395, 460, 461), (395, 459, 460), (475, 423, 474), (395, 458, 459), (396, 458, 395), (475, 422, 423), (396, 457, 458), (476, 422, 475), (396, 504, 457), (477, 422, 476), (478, 422, 477), (478, 421, 422), (396, 503, 504), (479, 421, 478), (397, 503, 396), (480, 421, 479), (480, 420, 421), (397, 502, 503), (481, 420, 480), (398, 502, 397), (482, 420, 481), (482, 419, 420), (398, 501, 502), (483, 419, 482), (398, 500, 501), (483, 418, 419), (399, 500, 398), (484, 418, 483), (485, 418, 484), (399, 499, 500), (485, 417, 418), (486, 417, 485), (400, 499, 399), (400, 498, 499), (487, 417, 486), (400, 497, 498), (487, 416, 417), (488, 416, 487), (401, 497, 400), (401, 496, 497), (489, 416, 488), (490, 416, 489), (401, 495, 496), (490, 415, 416), (491, 415, 490), (401, 494, 495), (492, 415, 491), (401, 493, 494), (493, 415, 492), (401, 415, 493), (402, 415, 401), (402, 414, 415), (403, 414, 402), (403, 413, 414), (404, 413, 403), (404, 412, 413), (405, 412, 404), (405, 411, 412), (406, 411, 405), (406, 410, 411), (407, 410, 406), (407, 409, 410), (408, 409, 407), (506, 505, 577), (507, 506, 577), (508, 507, 577), (508, 577, 576), (508, 576, 575), (509, 508, 575), (509, 575, 574), (509, 574, 573), (510, 509, 573), (510, 573, 572), (510, 572, 571), (511, 510, 571), (511, 571, 570), (511, 570, 569), (512, 511, 569), (512, 569, 568), (513, 512, 568), (513, 568, 567), (513, 567, 566), (514, 513, 566), (554, 553, 552), (555, 554, 552), (556, 555, 552), (556, 552, 551), (557, 556, 551), (558, 557, 551), (514, 566, 565), (559, 558, 551), (559, 551, 550), (560, 559, 550), (561, 560, 550), (562, 561, 550), (562, 550, 549), (563, 562, 549), (564, 563, 549), (565, 564, 549), (565, 549, 548), (514, 565, 548), (515, 514, 548), (515, 548, 547), (515, 547, 546), (516, 515, 587), (587, 515, 588), (588, 515, 546), (588, 546, 589), (589, 546, 590), (590, 546, 545), (591, 590, 545), (592, 591, 545), (516, 587, 586), (516, 586, 585), (593, 592, 545), (593, 545, 544), (516, 585, 584), (516, 584, 583), (594, 593, 544), (516, 583, 582), (595, 594, 544), (516, 582, 581), (516, 581, 580), (596, 595, 544), (516, 580, 579), (517, 516, 579), (596, 544, 543), (517, 579, 578), (597, 596, 543), (517, 578, 625), (598, 597, 543), (599, 598, 543), (599, 543, 542), (517, 625, 624), (600, 599, 542), (518, 517, 624), (601, 600, 542), (601, 542, 541), (518, 624, 623), (602, 601, 541), (519, 518, 623), (603, 602, 541), (603, 541, 540), (519, 623, 622), (604, 603, 540), (519, 622, 621), (604, 540, 539), (520, 519, 621), (605, 604, 539), (606, 605, 539), (520, 621, 620), (606, 539, 538), (607, 606, 538), (521, 520, 620), (521, 620, 619), (608, 607, 538), (521, 619, 618), (608, 538, 537), (609, 608, 537), (522, 521, 618), (522, 618, 617), (610, 609, 537), (611, 610, 537), (522, 617, 616), (611, 537, 536), (612, 611, 536), (522, 616, 615), (613, 612, 536), (522, 615, 614), (614, 613, 536), (522, 614, 536), (523, 522, 536), (523, 536, 535), (524, 523, 535), (524, 535, 534), (525, 524, 534), (525, 534, 533), (526, 525, 533), (526, 533, 532), (527, 526, 532), (527, 532, 531), (528, 527, 531), (528, 531, 530), (529, 528, 530), (436, 435, 556, 557), (409, 408, 529, 530), (413, 412, 533, 534), (384, 456, 577, 505), (461, 460, 581, 582), (444, 443, 564, 565), (425, 424, 545, 546), (468, 467, 588, 589), (502, 501, 622, 623), (429, 428, 549, 550), (453, 452, 573, 574), (482, 481, 602, 603), (393, 392, 513, 514), (448, 447, 568, 569), (397, 396, 517, 518), (421, 420, 541, 542), (464, 463, 584, 585), (408, 407, 528, 529), (449, 448, 569, 570), (389, 388, 509, 510), (472, 471, 592, 593), (404, 403, 524, 525), (498, 497, 618, 619), (417, 416, 537, 538), (476, 475, 596, 597), (495, 494, 615, 616), (437, 436, 557, 558), (412, 411, 532, 533), (491, 490, 611, 612), (385, 384, 505, 506), (487, 486, 607, 608), (456, 455, 576, 577), (426, 425, 546, 547), (460, 459, 580, 581), (433, 432, 553, 554), (416, 415, 536, 537), (471, 470, 591, 592), (430, 429, 550, 551), (396, 395, 516, 517), (467, 466, 587, 588), (441, 440, 561, 562), (452, 451, 572, 573), (503, 502, 623, 624), (422, 421, 542, 543), (445, 444, 565, 566), (483, 482, 603, 604), (475, 474, 595, 596), (400, 399, 520, 521), (407, 406, 527, 528), (418, 417, 538, 539), (403, 402, 523, 524), (392, 391, 512, 513), (479, 478, 599, 600), (438, 437, 558, 559), (488, 487, 608, 609), (499, 498, 619, 620), (388, 387, 508, 509), (459, 458, 579, 580), (411, 410, 531, 532), (492, 491, 612, 613), (434, 433, 554, 555), (484, 483, 604, 605), (470, 469, 590, 591), (427, 426, 547, 548), (463, 462, 583, 584), (415, 414, 535, 536), (442, 441, 562, 563), (395, 394, 515, 516), (446, 445, 566, 567), (455, 454, 575, 576), (480, 479, 600, 601), (431, 430, 551, 552), (451, 450, 571, 572), (500, 499, 620, 621), (406, 405, 526, 527), (399, 398, 519, 520), (423, 422, 543, 544), (466, 465, 586, 587), (419, 418, 539, 540), (478, 477, 598, 599), (496, 495, 616, 617), (391, 390, 511, 512), (474, 473, 594, 595), (402, 401, 522, 523), (489, 488, 609, 610), (387, 386, 507, 508), (493, 492, 613, 614), (504, 503, 624, 625), (457, 504, 625, 578), (439, 438, 559, 560), (410, 409, 530, 531), (462, 461, 582, 583), (435, 434, 555, 556), (414, 413, 534, 535), (485, 484, 605, 606), (428, 427, 548, 549), (458, 457, 578, 579), (443, 442, 563, 564), (454, 453, 574, 575), (469, 468, 589, 590), (481, 480, 601, 602), (394, 393, 514, 515), (432, 431, 552, 553), (501, 500, 621, 622), (398, 397, 518, 519), (447, 446, 567, 568), (424, 423, 544, 545), (465, 464, 585, 586), (405, 404, 525, 526), (390, 389, 510, 511), (420, 419, 540, 541), (450, 449, 570, 571), (497, 496, 617, 618), (473, 472, 593, 594), (494, 493, 614, 615), (477, 476, 597, 598), (490, 489, 610, 611), (401, 400, 521, 522), (386, 385, 506, 507), (440, 439, 560, 561), (486, 485, 606, 607), (627, 673, 626), (628, 673, 627), (628, 672, 673), (629, 672, 628), (629, 671, 672), (630, 671, 629), (630, 670, 671), (631, 670, 630), (631, 669, 670), (632, 669, 631), (632, 668, 669), (633, 668, 632), (633, 667, 668), (634, 667, 633), (634, 666, 667), (635, 666, 634), (635, 665, 666), (636, 665, 635), (636, 664, 665), (637, 664, 636), (637, 663, 664), (637, 662, 663), (638, 662, 637), (639, 662, 638), (639, 661, 662), (640, 661, 639), (640, 660, 661), (641, 660, 640), (641, 659, 660), (642, 659, 641), (642, 658, 659), (643, 658, 642), (643, 657, 658), (644, 657, 643), (644, 656, 657), (645, 656, 644), (645, 655, 656), (646, 655, 645), (646, 654, 655), (647, 654, 646), (647, 653, 654), (648, 653, 647), (648, 652, 653), (649, 652, 648), (649, 651, 652), (650, 651, 649), (675, 674, 721), (676, 675, 721), (676, 721, 720), (677, 676, 720), (677, 720, 719), (678, 677, 719), (678, 719, 718), (679, 678, 718), (679, 718, 717), (680, 679, 717), (680, 717, 716), (681, 680, 716), (681, 716, 715), (682, 681, 715), (682, 715, 714), (683, 682, 714), (683, 714, 713), (684, 683, 713), (684, 713, 712), (685, 684, 712), (685, 712, 711), (685, 711, 710), (686, 685, 710), (687, 686, 710), (687, 710, 709), (688, 687, 709), (688, 709, 708), (689, 688, 708), (689, 708, 707), (690, 689, 707), (690, 707, 706), (691, 690, 706), (691, 706, 705), (692, 691, 705), (692, 705, 704), (693, 692, 704), (693, 704, 703), (694, 693, 703), (694, 703, 702), (695, 694, 702), (695, 702, 701), (696, 695, 701), (696, 701, 700), (697, 696, 700), (697, 700, 699), (698, 697, 699), (649, 648, 696, 697), (652, 651, 699, 700), (629, 628, 676, 677), (669, 668, 716, 717), (650, 649, 697, 698), (659, 658, 706, 707), (639, 638, 686, 687), (630, 629, 677, 678), (662, 661, 709, 710), (636, 635, 683, 684), (668, 667, 715, 716), (631, 630, 678, 679), (657, 656, 704, 705), (648, 647, 695, 696), (661, 660, 708, 709), (643, 642, 690, 691), (658, 657, 705, 706), (626, 673, 721, 674), (641, 640, 688, 689), (651, 650, 698, 699), (671, 670, 718, 719), (628, 627, 675, 676), (660, 659, 707, 708), (633, 632, 680, 681), (663, 662, 710, 711), (645, 644, 692, 693), (642, 641, 689, 690), (656, 655, 703, 704), (635, 634, 682, 683), (653, 652, 700, 701), (634, 633, 681, 682), (666, 665, 713, 714), (646, 645, 693, 694), (673, 672, 720, 721), (647, 646, 694, 695), (640, 639, 687, 688), (654, 653, 701, 702), (672, 671, 719, 720), (637, 636, 684, 685), (665, 664, 712, 713), (632, 631, 679, 680), (664, 663, 711, 712), (627, 626, 674, 675), (667, 666, 714, 715), (638, 637, 685, 686), (644, 643, 691, 692), (670, 669, 717, 718), (655, 654, 702, 703)])
me_cylinder.polygons.foreach_set('use_smooth', [1, 1, 1, 1, 1, 1, 1, 1, 1, 1, 1, 1, 1, 1, 1, 1, 1, 1, 1, 1, 1, 1, 1, 1, 1, 1, 1, 1, 1, 1, 1, 1, 1, 1, 1, 1, 1, 1, 1, 1, 1, 1, 1, 1, 1, 1, 1, 1, 1, 1, 1, 1, 1, 1, 1, 1, 1, 1, 1, 1, 1, 1, 1, 1, 1, 1, 1, 1, 1, 1, 1, 1, 1, 1, 1, 1, 1, 1, 1, 1, 1, 1, 1, 1, 1, 1, 1, 1, 1, 1, 1, 1, 1, 1, 1, 1, 1, 1, 1, 1, 1, 1, 1, 1, 1, 1, 1, 1, 1, 1, 1, 1, 1, 1, 1, 1, 1, 1, 1, 1, 1, 1, 1, 1, 1, 1, 1, 1, 1, 1, 1, 1, 1, 1, 1, 1, 1, 1, 1, 1, 1, 1, 1, 1, 1, 1, 1, 1, 1, 1, 1, 1, 1, 1, 1, 1, 1, 1, 1, 1, 1, 1, 1, 1, 1, 1, 1, 1, 1, 1, 1, 1, 1, 1, 1, 1, 1, 1, 1, 1, 1, 1, 1, 1, 1, 1, 1, 1, 1, 1, 1, 1, 1, 1, 1, 1, 1, 1, 1, 1, 1, 1, 1, 1, 1, 1, 1, 1, 1, 1, 1, 1, 1, 1, 1, 1, 1, 1, 1, 1, 1, 1, 1, 1, 1, 1, 1, 1, 1, 1, 1, 1, 1, 1, 1, 1, 1, 1, 1, 1, 1, 1, 1, 1, 1, 1, 1, 1, 1, 1, 1, 1, 1, 1, 1, 1, 1, 1, 1, 1, 1, 1, 1, 1, 1, 1, 1, 1, 1, 1, 1, 1, 1, 1, 1, 1, 1, 1, 1, 1, 1, 1, 1, 1, 1, 1, 1, 1, 1, 1, 1, 1, 1, 1, 1, 1, 1, 1, 1, 1, 1, 1, 1, 1, 1, 1, 1, 1, 1, 1, 1, 1, 1, 1, 1, 1, 1, 1, 1, 1, 1, 1, 1, 1, 1, 1, 1, 1, 1, 1, 1, 1, 1, 1, 1, 1, 1, 1, 1, 1, 1, 1, 1, 1, 1, 1, 1, 1, 1, 1, 1, 1, 1, 1, 0, 0, 0, 0, 0, 0, 0, 0, 0, 0, 0, 0, 0, 0, 0, 0, 0, 0, 0, 0, 0, 0, 0, 0, 0, 0, 0, 0, 0, 0, 0, 0, 0, 0, 0, 0, 0, 0, 0, 0, 0, 0, 0, 0, 0, 0, 0, 0, 0, 0, 0, 0, 0, 0, 0, 0, 0, 0, 0, 0, 0, 0, 0, 0, 0, 0, 0, 0, 0, 0, 0, 0, 0, 0, 0, 0, 0, 0, 0, 0, 0, 0, 0, 0, 0, 0, 0, 0, 0, 0, 0, 0, 0, 0, 0, 0, 0, 0, 0, 0, 0, 0, 0, 0, 0, 0, 0, 0, 0, 0, 0, 0, 0, 0, 0, 0, 0, 0, 0, 0, 0, 0, 0, 0, 0, 0, 0, 0, 0, 0, 0, 0, 0, 0, 0, 0, 0, 0, 0, 0, 0, 0, 0, 0, 0, 0, 0, 0, 0, 0, 0, 0, 0, 0, 0, 0, 0, 0, 0, 0, 0, 0, 0, 0, 0, 0, 0, 0, 0, 0, 0, 0, 0, 0, 0, 0, 0, 0, 0, 0, 0, 0, 0, 0, 0, 0, 0, 0, 0, 0, 0, 0, 0, 0, 0, 0, 0, 0, 0, 0, 0, 0, 0, 0, 0, 0, 0, 0, 0, 0, 0, 0, 0, 0, 0, 0, 0, 0, 0, 0, 0, 0, 0, 0, 0, 0, 0, 0, 0, 0, 0, 0, 0, 0, 0, 0, 0, 0, 0, 0, 0, 0, 0, 0, 0, 0, 0, 0, 0, 0, 0, 0, 0, 0, 0, 0, 0, 0, 0, 0, 0, 0, 0, 0, 0, 0, 0, 0, 0, 0, 0, 0, 0, 0, 0, 0, 0, 0, 0, 0, 0, 0, 0, 0, 0, 0, 0, 0, 0, 0, 0, 0, 0, 0, 0, 0, 0, 0, 0, 0, 0, 0, 0, 0, 0, 0, 0, 0, 0, 0, 0, 0, 0, 0, 0, 0, 0, 0, 0, 0, 0, 0, 0, 0, 0, 0, 0, 0, 0, 0, 0, 0, 0, 0, 0, 0, 0, 0, 0, 0, 0, 0, 0, 0, 0, 0, 0, 0, 0, 0, 0, 0, 0, 0, 0, 0, 0, 0, 0, 0, 0, 0, 0, 0, 0, 0, 0, 0, 0, 0, 0, 0, 0, 0, 0, 0, 0, 0, 0, 0, 0, 0, 0, 0, 0, 0, 0, 0, 0, 0, 0, 0, 0, 0, 0, 0, 0, 0, 0, 0, 0, 0, 0, 0, 0, 0, 0, 0, 0, 0, 0, 0, 0, 0, 0, 0, 0, 0, 0, 0, 0, 0, 0, 0, 0, 0, 0, 0, 0, 0, 0, 0, 0, 0, 0, 0, 0, 0, 0, 0, 0, 0, 0, 0, 0, 0, 0, 0, 0, 0, 0, 0, 0, 0, 0, 0, 0, 0, 0, 0, 0, 0, 0, 0, 0, 0, 0, 0, 0, 0, 0, 0, 0, 0, 0, 0, 0, 0, 0, 0, 0, 0, 0, 0, 0, 0, 0, 0, 0, 0, 0, 0, 0, 0, 0, 0, 0, 0, 0, 0, 0, 0, 0])
me_cylinder.polygons.foreach_set('material_index', [0, 0, 0, 0, 0, 0, 0, 0, 0, 0, 0, 0, 0, 0, 0, 0, 0, 0, 0, 0, 0, 0, 0, 0, 0, 0, 0, 0, 0, 0, 0, 0, 0, 0, 0, 0, 0, 0, 0, 0, 0, 0, 0, 0, 0, 0, 0, 0, 0, 0, 0, 0, 0, 0, 0, 0, 0, 0, 0, 0, 0, 0, 0, 0, 0, 0, 0, 0, 0, 0, 0, 0, 0, 0, 0, 0, 0, 0, 0, 0, 0, 0, 0, 0, 0, 0, 0, 0, 0, 0, 0, 0, 0, 0, 0, 0, 0, 0, 0, 0, 0, 0, 0, 0, 0, 0, 0, 0, 0, 0, 0, 0, 0, 0, 0, 0, 0, 0, 0, 0, 0, 0, 0, 0, 0, 0, 0, 0, 0, 0, 0, 0, 0, 0, 0, 0, 0, 0, 0, 0, 0, 0, 0, 0, 0, 0, 0, 0, 0, 0, 0, 0, 0, 0, 0, 0, 0, 0, 0, 0, 0, 0, 0, 0, 0, 0, 0, 0, 0, 0, 0, 0, 0, 0, 0, 0, 0, 0, 0, 0, 0, 0, 0, 0, 0, 0, 0, 0, 0, 0, 0, 0, 0, 0, 0, 0, 0, 0, 0, 0, 0, 0, 0, 0, 0, 0, 0, 0, 0, 0, 0, 0, 0, 0, 0, 0, 0, 0, 0, 0, 0, 0, 0, 0, 0, 0, 0, 0, 0, 0, 0, 0, 0, 0, 0, 0, 0, 0, 0, 0, 0, 0, 0, 0, 0, 0, 0, 0, 0, 0, 0, 0, 0, 0, 0, 0, 0, 0, 0, 0, 0, 0, 0, 0, 0, 0, 0, 0, 0, 0, 0, 0, 0, 0, 0, 0, 0, 0, 0, 0, 0, 0, 0, 0, 0, 0, 0, 0, 0, 0, 0, 0, 0, 0, 0, 0, 0, 0, 0, 0, 0, 0, 0, 0, 0, 0, 0, 0, 0, 0, 0, 0, 0, 0, 0, 0, 0, 0, 0, 0, 0, 0, 0, 0, 0, 0, 0, 0, 0, 0, 0, 0, 0, 0, 0, 0, 0, 0, 0, 0, 0, 0, 0, 0, 0, 0, 0, 0, 0, 0, 0, 0, 0, 0, 1, 1, 1, 1, 1, 1, 1, 1, 1, 1, 1, 1, 1, 1, 1, 1, 1, 1, 1, 1, 1, 1, 1, 1, 1, 1, 1, 1, 1, 1, 1, 1, 1, 1, 1, 1, 1, 1, 1, 1, 1, 1, 1, 1, 1, 1, 1, 1, 1, 1, 1, 1, 1, 1, 1, 1, 1, 1, 1, 1, 1, 1, 1, 1, 1, 1, 1, 1, 1, 1, 1, 1, 1, 1, 1, 1, 1, 1, 1, 1, 1, 1, 1, 1, 1, 1, 1, 1, 1, 1, 1, 1, 1, 1, 1, 1, 1, 1, 1, 1, 1, 1, 1, 1, 1, 1, 1, 1, 1, 1, 1, 1, 1, 1, 1, 1, 1, 1, 1, 1, 1, 1, 1, 1, 1, 1, 1, 1, 1, 1, 1, 1, 1, 1, 1, 1, 1, 1, 1, 1, 1, 1, 1, 1, 1, 1, 1, 1, 1, 1, 1, 1, 1, 1, 1, 1, 1, 1, 1, 1, 1, 1, 1, 1, 1, 1, 1, 1, 1, 1, 1, 1, 1, 1, 1, 1, 1, 1, 1, 1, 1, 1, 1, 1, 1, 1, 1, 1, 1, 1, 1, 1, 1, 1, 1, 1, 1, 1, 1, 1, 1, 1, 1, 1, 1, 1, 1, 1, 1, 1, 1, 1, 1, 1, 1, 1, 1, 1, 1, 1, 1, 1, 1, 1, 1, 1, 1, 1, 1, 1, 1, 1, 1, 1, 1, 1, 1, 1, 1, 1, 1, 1, 1, 1, 1, 1, 1, 1, 1, 1, 1, 1, 1, 1, 1, 1, 1, 1, 1, 1, 1, 1, 1, 1, 1, 1, 1, 1, 1, 1, 1, 1, 1, 1, 1, 1, 1, 1, 1, 1, 1, 1, 1, 1, 1, 1, 1, 1, 1, 1, 1, 1, 1, 1, 1, 1, 1, 1, 1, 1, 1, 1, 1, 1, 1, 1, 1, 1, 1, 1, 1, 1, 1, 1, 1, 1, 1, 1, 1, 1, 1, 1, 1, 1, 1, 1, 1, 1, 1, 1, 1, 1, 1, 1, 1, 1, 1, 1, 1, 1, 1, 1, 1, 1, 1, 1, 1, 1, 1, 1, 1, 1, 1, 1, 1, 1, 1, 1, 1, 1, 1, 1, 1, 2, 2, 2, 2, 2, 2, 2, 2, 2, 2, 2, 2, 2, 2, 2, 2, 2, 2, 2, 2, 2, 2, 2, 2, 2, 2, 2, 2, 2, 2, 2, 2, 2, 2, 2, 2, 2, 2, 2, 2, 2, 2, 2, 2, 2, 2, 2, 2, 2, 2, 2, 2, 2, 2, 2, 2, 2, 2, 2, 2, 2, 2, 2, 2, 2, 2, 2, 2, 2, 2, 2, 2, 2, 2, 2, 2, 2, 2, 2, 2, 2, 2, 2, 2, 2, 2, 2, 2, 2, 2, 2, 2, 2, 2, 2, 2, 2, 2, 2, 2, 2, 2, 2, 2, 2, 2, 2, 2, 2, 2, 2, 2, 2, 2, 2, 2, 2, 2, 2, 2, 2, 2, 2, 2, 2, 2, 2, 2, 2, 2, 2, 2, 2, 2, 2, 2, 2, 2, 2, 2])
me_cylinder.materials.append(mat_material)
me_cylinder.materials.append(mat_material_003)
me_cylinder.materials.append(mat_material_005)
me_cylinder.use_remesh_preserve_volume = False
me_cylinder.use_remesh_preserve_attributes = False
me_cylinder.use_mirror_vertex_groups = False
me_cylinder.update()

# ---- objects
ob_cylinder = bpy.data.objects.new('Cylinder', me_cylinder)

# ---- transforms, parenting, visibility, modifiers, constraints
ob_cylinder.location = (0.0, 0.0, 0.4)
ob_cylinder.scale = (1.0, 1.0, 0.4)
ob_cylinder.lineart.crease_threshold = 0.0

# ---- collection membership
col_collection_1.objects.link(ob_cylinder)

# ---- scene / render settings (as saved in the file)
scene.frame_start = 1; scene.frame_end = 250; scene.frame_set(1)
scene.render.engine = 'CYCLES'
scene.render.resolution_percentage = 50
scene.render.dither_intensity = 0.0
scene.cycles.use_denoising = False
scene.cycles.samples = 128
scene.cycles.sampling_pattern = 'TABULATED_SOBOL'
scene.cycles.use_adaptive_sampling = False
scene.cycles.use_light_tree = False
scene.cycles.blur_glossy = 0.0
scene.cycles.sample_clamp_indirect = 0.0
scene.view_settings.view_transform = 'Standard'
bpy.context.view_layer.update()

# ---- added for rendering (the .blend has no active camera and no usable light): camera, sun
cam_auto = bpy.data.cameras.new('AutoCamera')
cam_auto.lens = 50.0
cam_auto.sensor_width = 36.0
cam_auto.clip_end = 1000.0
ob_auto_camera = bpy.data.objects.new('AutoCamera', cam_auto)
scene.collection.objects.link(ob_auto_camera)
ob_auto_camera.location = (2.72469, -3.26963, 2.58975)
ob_auto_camera.rotation_euler = (1.09748, -7.21219e-08, 0.694738)
scene.camera = ob_auto_camera
light_auto_sun = bpy.data.lights.new('AutoSun', 'SUN')
light_auto_sun.energy = 3.0
light_auto_sun.angle = 0.0523599
ob_auto_sun = bpy.data.objects.new('AutoSun', light_auto_sun)
scene.collection.objects.link(ob_auto_sun)
ob_auto_sun.rotation_euler = (0.872665, 0.174533, 0.523599)
bpy.context.view_layer.update()
